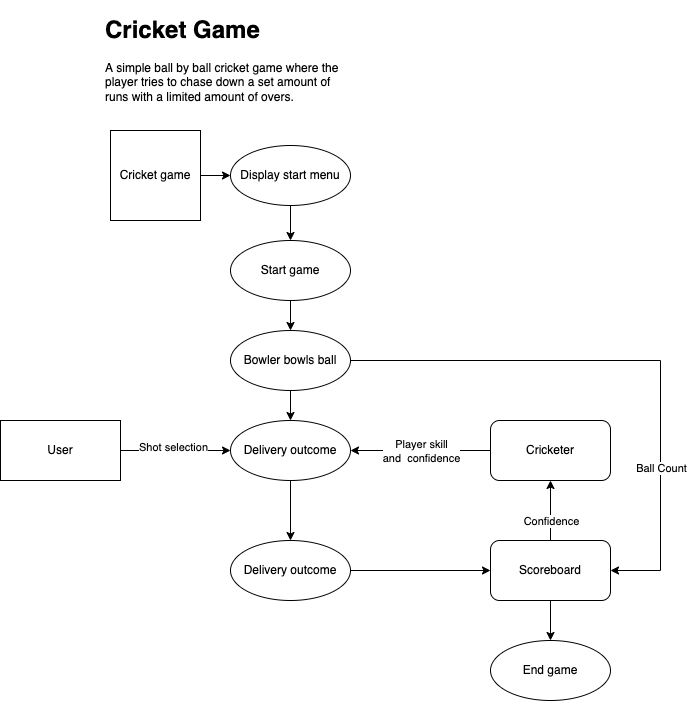

The diagram above was exported from draw.io. Its source (the exported page's mxGraphModel, read from the mxfile embedded in the PNG):
<mxGraphModel dx="1426" dy="1868" grid="1" gridSize="10" guides="1" tooltips="1" connect="1" arrows="1" fold="1" page="1" pageScale="1" pageWidth="850" pageHeight="1100" math="0" shadow="0">
  <root>
    <mxCell id="0" />
    <mxCell id="1" parent="0" />
    <mxCell id="vtelY0THZrBss_Ifw4hq-3" value="" style="edgeStyle=orthogonalEdgeStyle;rounded=0;orthogonalLoop=1;jettySize=auto;html=1;" edge="1" parent="1" target="vtelY0THZrBss_Ifw4hq-2">
      <mxGeometry relative="1" as="geometry">
        <mxPoint x="300" y="75" as="sourcePoint" />
      </mxGeometry>
    </mxCell>
    <mxCell id="vtelY0THZrBss_Ifw4hq-1" value="Cricket game" style="whiteSpace=wrap;html=1;aspect=fixed;" vertex="1" parent="1">
      <mxGeometry x="220" y="30" width="90" height="90" as="geometry" />
    </mxCell>
    <mxCell id="vtelY0THZrBss_Ifw4hq-5" value="" style="edgeStyle=orthogonalEdgeStyle;rounded=0;orthogonalLoop=1;jettySize=auto;html=1;" edge="1" parent="1" source="vtelY0THZrBss_Ifw4hq-2" target="vtelY0THZrBss_Ifw4hq-4">
      <mxGeometry relative="1" as="geometry" />
    </mxCell>
    <mxCell id="vtelY0THZrBss_Ifw4hq-2" value="Display start menu" style="ellipse;whiteSpace=wrap;html=1;" vertex="1" parent="1">
      <mxGeometry x="340" y="45" width="120" height="60" as="geometry" />
    </mxCell>
    <mxCell id="vtelY0THZrBss_Ifw4hq-8" value="" style="edgeStyle=orthogonalEdgeStyle;rounded=0;orthogonalLoop=1;jettySize=auto;html=1;" edge="1" parent="1" source="vtelY0THZrBss_Ifw4hq-4" target="vtelY0THZrBss_Ifw4hq-7">
      <mxGeometry relative="1" as="geometry" />
    </mxCell>
    <mxCell id="vtelY0THZrBss_Ifw4hq-4" value="Start game" style="ellipse;whiteSpace=wrap;html=1;" vertex="1" parent="1">
      <mxGeometry x="340" y="140" width="120" height="60" as="geometry" />
    </mxCell>
    <mxCell id="vtelY0THZrBss_Ifw4hq-11" value="" style="edgeStyle=orthogonalEdgeStyle;rounded=0;orthogonalLoop=1;jettySize=auto;html=1;" edge="1" parent="1" source="vtelY0THZrBss_Ifw4hq-7" target="vtelY0THZrBss_Ifw4hq-10">
      <mxGeometry relative="1" as="geometry" />
    </mxCell>
    <mxCell id="vtelY0THZrBss_Ifw4hq-34" style="edgeStyle=orthogonalEdgeStyle;rounded=0;orthogonalLoop=1;jettySize=auto;html=1;entryX=1;entryY=0.5;entryDx=0;entryDy=0;" edge="1" parent="1" source="vtelY0THZrBss_Ifw4hq-7" target="vtelY0THZrBss_Ifw4hq-24">
      <mxGeometry relative="1" as="geometry">
        <Array as="points">
          <mxPoint x="770" y="260" />
          <mxPoint x="770" y="470" />
        </Array>
      </mxGeometry>
    </mxCell>
    <mxCell id="vtelY0THZrBss_Ifw4hq-35" value="Ball Count" style="edgeLabel;html=1;align=center;verticalAlign=middle;resizable=0;points=[];" vertex="1" connectable="0" parent="vtelY0THZrBss_Ifw4hq-34">
      <mxGeometry x="0.4642" relative="1" as="geometry">
        <mxPoint as="offset" />
      </mxGeometry>
    </mxCell>
    <mxCell id="vtelY0THZrBss_Ifw4hq-7" value="Bowler bowls ball" style="ellipse;whiteSpace=wrap;html=1;" vertex="1" parent="1">
      <mxGeometry x="340" y="230" width="120" height="60" as="geometry" />
    </mxCell>
    <mxCell id="vtelY0THZrBss_Ifw4hq-13" value="" style="edgeStyle=orthogonalEdgeStyle;rounded=0;orthogonalLoop=1;jettySize=auto;html=1;entryX=0;entryY=0.5;entryDx=0;entryDy=0;" edge="1" parent="1" source="vtelY0THZrBss_Ifw4hq-9" target="vtelY0THZrBss_Ifw4hq-10">
      <mxGeometry relative="1" as="geometry">
        <mxPoint x="310" y="350" as="targetPoint" />
      </mxGeometry>
    </mxCell>
    <mxCell id="vtelY0THZrBss_Ifw4hq-17" value="Shot selection" style="edgeLabel;html=1;align=center;verticalAlign=middle;resizable=0;points=[];" vertex="1" connectable="0" parent="vtelY0THZrBss_Ifw4hq-13">
      <mxGeometry x="-0.0556" y="4" relative="1" as="geometry">
        <mxPoint as="offset" />
      </mxGeometry>
    </mxCell>
    <mxCell id="vtelY0THZrBss_Ifw4hq-9" value="User" style="rounded=0;whiteSpace=wrap;html=1;" vertex="1" parent="1">
      <mxGeometry x="110" y="320" width="120" height="60" as="geometry" />
    </mxCell>
    <mxCell id="vtelY0THZrBss_Ifw4hq-23" value="" style="edgeStyle=orthogonalEdgeStyle;rounded=0;orthogonalLoop=1;jettySize=auto;html=1;" edge="1" parent="1" source="vtelY0THZrBss_Ifw4hq-10" target="vtelY0THZrBss_Ifw4hq-22">
      <mxGeometry relative="1" as="geometry" />
    </mxCell>
    <mxCell id="vtelY0THZrBss_Ifw4hq-10" value="Delivery outcome" style="ellipse;whiteSpace=wrap;html=1;" vertex="1" parent="1">
      <mxGeometry x="340" y="320" width="120" height="60" as="geometry" />
    </mxCell>
    <mxCell id="vtelY0THZrBss_Ifw4hq-16" value="" style="edgeStyle=orthogonalEdgeStyle;rounded=0;orthogonalLoop=1;jettySize=auto;html=1;exitX=0.25;exitY=1;exitDx=0;exitDy=0;" edge="1" parent="1" source="vtelY0THZrBss_Ifw4hq-15" target="vtelY0THZrBss_Ifw4hq-10">
      <mxGeometry relative="1" as="geometry">
        <Array as="points">
          <mxPoint x="630" y="350" />
        </Array>
      </mxGeometry>
    </mxCell>
    <mxCell id="vtelY0THZrBss_Ifw4hq-18" value="Player skill&lt;br&gt;and&amp;nbsp; confidence" style="edgeLabel;html=1;align=center;verticalAlign=middle;resizable=0;points=[];" vertex="1" connectable="0" parent="vtelY0THZrBss_Ifw4hq-16">
      <mxGeometry y="-3" relative="1" as="geometry">
        <mxPoint x="-30" y="3" as="offset" />
      </mxGeometry>
    </mxCell>
    <mxCell id="vtelY0THZrBss_Ifw4hq-15" value="Cricketer" style="rounded=1;whiteSpace=wrap;html=1;" vertex="1" parent="1">
      <mxGeometry x="600" y="320" width="120" height="60" as="geometry" />
    </mxCell>
    <mxCell id="vtelY0THZrBss_Ifw4hq-26" style="edgeStyle=orthogonalEdgeStyle;rounded=0;orthogonalLoop=1;jettySize=auto;html=1;entryX=0;entryY=0.5;entryDx=0;entryDy=0;" edge="1" parent="1" source="vtelY0THZrBss_Ifw4hq-22" target="vtelY0THZrBss_Ifw4hq-24">
      <mxGeometry relative="1" as="geometry" />
    </mxCell>
    <mxCell id="vtelY0THZrBss_Ifw4hq-22" value="Delivery outcome" style="ellipse;whiteSpace=wrap;html=1;" vertex="1" parent="1">
      <mxGeometry x="340" y="440" width="120" height="60" as="geometry" />
    </mxCell>
    <mxCell id="vtelY0THZrBss_Ifw4hq-29" value="" style="edgeStyle=orthogonalEdgeStyle;rounded=0;orthogonalLoop=1;jettySize=auto;html=1;" edge="1" parent="1" source="vtelY0THZrBss_Ifw4hq-24">
      <mxGeometry relative="1" as="geometry">
        <mxPoint x="660" y="380" as="targetPoint" />
        <Array as="points">
          <mxPoint x="660" y="380" />
        </Array>
      </mxGeometry>
    </mxCell>
    <mxCell id="vtelY0THZrBss_Ifw4hq-30" value="Confidence" style="edgeLabel;html=1;align=center;verticalAlign=middle;resizable=0;points=[];" vertex="1" connectable="0" parent="vtelY0THZrBss_Ifw4hq-29">
      <mxGeometry x="-0.1778" relative="1" as="geometry">
        <mxPoint y="5" as="offset" />
      </mxGeometry>
    </mxCell>
    <mxCell id="vtelY0THZrBss_Ifw4hq-32" value="" style="edgeStyle=orthogonalEdgeStyle;rounded=0;orthogonalLoop=1;jettySize=auto;html=1;" edge="1" parent="1" source="vtelY0THZrBss_Ifw4hq-24" target="vtelY0THZrBss_Ifw4hq-31">
      <mxGeometry relative="1" as="geometry" />
    </mxCell>
    <mxCell id="vtelY0THZrBss_Ifw4hq-24" value="Scoreboard" style="rounded=1;whiteSpace=wrap;html=1;" vertex="1" parent="1">
      <mxGeometry x="600" y="440" width="120" height="60" as="geometry" />
    </mxCell>
    <mxCell id="vtelY0THZrBss_Ifw4hq-31" value="End game" style="ellipse;whiteSpace=wrap;html=1;rounded=1;" vertex="1" parent="1">
      <mxGeometry x="600" y="540" width="120" height="60" as="geometry" />
    </mxCell>
    <mxCell id="vtelY0THZrBss_Ifw4hq-38" value="&lt;h1&gt;Cricket Game&lt;/h1&gt;&lt;p&gt;A simple ball by ball cricket game where the player tries to chase down a set amount of runs with a limited amount of overs.&lt;/p&gt;" style="text;html=1;strokeColor=none;fillColor=none;spacing=5;spacingTop=-20;whiteSpace=wrap;overflow=hidden;rounded=0;" vertex="1" parent="1">
      <mxGeometry x="210" y="-90" width="250" height="120" as="geometry" />
    </mxCell>
  </root>
</mxGraphModel>